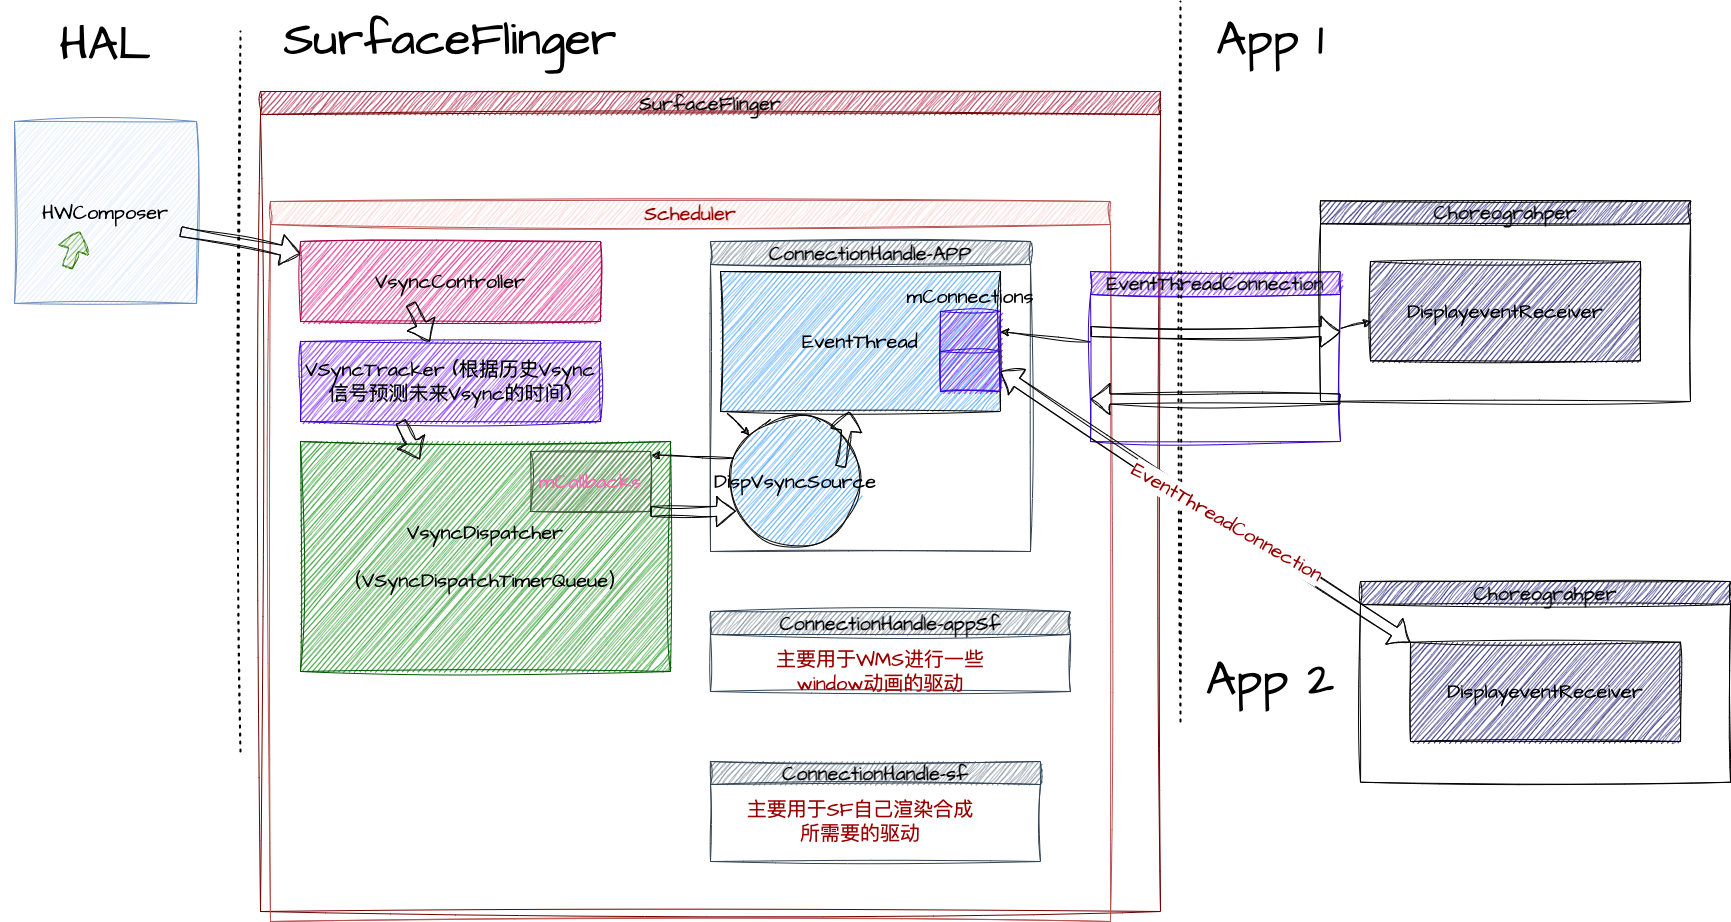

The diagram above was exported from draw.io. Its source (the exported page's mxGraphModel, read from the mxfile embedded in the PNG):
<mxGraphModel dx="1245" dy="2674" grid="1" gridSize="10" guides="1" tooltips="1" connect="1" arrows="1" fold="1" page="1" pageScale="1" pageWidth="1920" pageHeight="1200" background="#FFFFFF" math="0" shadow="0">
  <root>
    <mxCell id="0" />
    <mxCell id="1" parent="0" />
    <mxCell id="71" value="SurfaceFlinger" style="swimlane;whiteSpace=wrap;html=1;sketch=1;hachureGap=4;jiggle=2;curveFitting=1;fontFamily=Architects Daughter;fontSource=https%3A%2F%2Ffonts.googleapis.com%2Fcss%3Ffamily%3DArchitects%2BDaughter;fontSize=20;fontColor=#000000;fillColor=#a20025;strokeColor=#6F0000;" parent="1" vertex="1">
      <mxGeometry x="320" y="10" width="900" height="820" as="geometry" />
    </mxCell>
    <mxCell id="75" value="&lt;font&gt;Scheduler&lt;/font&gt;" style="swimlane;whiteSpace=wrap;html=1;labelBackgroundColor=none;sketch=1;hachureGap=4;jiggle=2;curveFitting=1;fontFamily=Architects Daughter;fontSource=https%3A%2F%2Ffonts.googleapis.com%2Fcss%3Ffamily%3DArchitects%2BDaughter;fontSize=20;fillColor=#f8cecc;strokeColor=#b85450;fontColor=#990000;" parent="71" vertex="1">
      <mxGeometry x="10" y="110" width="840" height="720" as="geometry" />
    </mxCell>
    <mxCell id="113" value="VSyncTracker (根据历史Vsync信号预测未来Vsync的时间)" style="rounded=0;whiteSpace=wrap;sketch=1;hachureGap=4;jiggle=2;curveFitting=1;fontFamily=Architects Daughter;fontSource=https%3A%2F%2Ffonts.googleapis.com%2Fcss%3Ffamily%3DArchitects%2BDaughter;fontSize=20;fontColor=#000000;fillColor=#6a00ff;strokeColor=#3700CC;" parent="75" vertex="1">
      <mxGeometry x="30" y="140" width="300" height="80" as="geometry" />
    </mxCell>
    <mxCell id="117" value="VsyncController" style="rounded=0;whiteSpace=wrap;sketch=1;hachureGap=4;jiggle=2;curveFitting=1;fontFamily=Architects Daughter;fontSource=https%3A%2F%2Ffonts.googleapis.com%2Fcss%3Ffamily%3DArchitects%2BDaughter;fontSize=20;fontColor=#000000;fillColor=#d80073;strokeColor=#A50040;" parent="75" vertex="1">
      <mxGeometry x="30" y="40" width="300" height="80" as="geometry" />
    </mxCell>
    <mxCell id="118" value="VsyncDispatcher&#10;&#10;（VSyncDispatchTimerQueue）" style="rounded=0;whiteSpace=wrap;sketch=1;hachureGap=4;jiggle=2;curveFitting=1;fontFamily=Architects Daughter;fontSource=https%3A%2F%2Ffonts.googleapis.com%2Fcss%3Ffamily%3DArchitects%2BDaughter;fontSize=20;fontColor=#000000;fillColor=#008a00;strokeColor=#005700;" parent="75" vertex="1">
      <mxGeometry x="30" y="240" width="370" height="230" as="geometry" />
    </mxCell>
    <mxCell id="120" value="" style="shape=flexArrow;endArrow=classic;html=1;sketch=1;hachureGap=4;jiggle=2;curveFitting=1;fontFamily=Architects Daughter;fontSource=https%3A%2F%2Ffonts.googleapis.com%2Fcss%3Ffamily%3DArchitects%2BDaughter;fontSize=16;fontColor=#000000;strokeColor=#000000;" parent="75" target="113" edge="1">
      <mxGeometry width="50" height="50" relative="1" as="geometry">
        <mxPoint x="140" y="102.22" as="sourcePoint" />
        <mxPoint x="260" y="119.99777777777783" as="targetPoint" />
      </mxGeometry>
    </mxCell>
    <mxCell id="121" value="" style="shape=flexArrow;endArrow=classic;html=1;sketch=1;hachureGap=4;jiggle=2;curveFitting=1;fontFamily=Architects Daughter;fontSource=https%3A%2F%2Ffonts.googleapis.com%2Fcss%3Ffamily%3DArchitects%2BDaughter;fontSize=16;fontColor=#000000;strokeColor=#000000;" parent="75" edge="1">
      <mxGeometry width="50" height="50" relative="1" as="geometry">
        <mxPoint x="130" y="220.00000000000023" as="sourcePoint" />
        <mxPoint x="149.42915916688094" y="257.78" as="targetPoint" />
      </mxGeometry>
    </mxCell>
    <mxCell id="122" value="mCallbacks" style="rounded=0;whiteSpace=wrap;html=1;sketch=1;hachureGap=4;jiggle=2;curveFitting=1;fontFamily=Architects Daughter;fontSource=https%3A%2F%2Ffonts.googleapis.com%2Fcss%3Ffamily%3DArchitects%2BDaughter;fontSize=20;fontColor=#FF66B3;fillColor=#6d8764;strokeColor=#3A5431;" parent="75" vertex="1">
      <mxGeometry x="260" y="250" width="120" height="60" as="geometry" />
    </mxCell>
    <mxCell id="124" value="&lt;font color=&quot;#000000&quot;&gt;ConnectionHandle-APP&lt;/font&gt;" style="swimlane;whiteSpace=wrap;html=1;sketch=1;hachureGap=4;jiggle=2;curveFitting=1;fontFamily=Architects Daughter;fontSource=https%3A%2F%2Ffonts.googleapis.com%2Fcss%3Ffamily%3DArchitects%2BDaughter;fontSize=20;fontColor=#ffffff;fillColor=#647687;strokeColor=#314354;" parent="75" vertex="1">
      <mxGeometry x="440" y="40" width="320" height="310" as="geometry" />
    </mxCell>
    <mxCell id="126" value="DispVsyncSource" style="ellipse;whiteSpace=wrap;html=1;aspect=fixed;sketch=1;hachureGap=4;jiggle=2;curveFitting=1;fontFamily=Architects Daughter;fontSource=https%3A%2F%2Ffonts.googleapis.com%2Fcss%3Ffamily%3DArchitects%2BDaughter;fontSize=20;fontColor=#000000;fillColor=#3399FF;" parent="124" vertex="1">
      <mxGeometry x="20" y="175" width="130" height="130" as="geometry" />
    </mxCell>
    <mxCell id="127" value="EventThread" style="rounded=0;whiteSpace=wrap;html=1;sketch=1;hachureGap=4;jiggle=2;curveFitting=1;fontFamily=Architects Daughter;fontSource=https%3A%2F%2Ffonts.googleapis.com%2Fcss%3Ffamily%3DArchitects%2BDaughter;fontSize=20;fontColor=#000000;fillColor=#3399FF;" parent="124" vertex="1">
      <mxGeometry x="10" y="30" width="280" height="140" as="geometry" />
    </mxCell>
    <mxCell id="131" style="edgeStyle=none;sketch=1;hachureGap=4;jiggle=2;curveFitting=1;html=1;strokeColor=#000000;fontFamily=Architects Daughter;fontSource=https%3A%2F%2Ffonts.googleapis.com%2Fcss%3Ffamily%3DArchitects%2BDaughter;fontSize=16;fontColor=#000000;exitX=0.024;exitY=1.014;exitDx=0;exitDy=0;exitPerimeter=0;" parent="124" source="127" target="126" edge="1">
      <mxGeometry relative="1" as="geometry">
        <mxPoint x="33.25" y="221.47000000000025" as="sourcePoint" />
        <mxPoint x="-48.9200000000003" y="223.30000000000018" as="targetPoint" />
      </mxGeometry>
    </mxCell>
    <mxCell id="130" value="" style="shape=flexArrow;endArrow=classic;html=1;sketch=1;hachureGap=4;jiggle=2;curveFitting=1;fontFamily=Architects Daughter;fontSource=https%3A%2F%2Ffonts.googleapis.com%2Fcss%3Ffamily%3DArchitects%2BDaughter;fontSize=16;fontColor=#000000;strokeColor=#000000;exitX=1;exitY=1;exitDx=0;exitDy=0;" parent="124" target="127" edge="1">
      <mxGeometry width="50" height="50" relative="1" as="geometry">
        <mxPoint x="130" y="225.23000000000002" as="sourcePoint" />
        <mxPoint x="215.46000000000004" y="220" as="targetPoint" />
      </mxGeometry>
    </mxCell>
    <mxCell id="192" value="" style="shape=table;startSize=0;container=1;collapsible=0;childLayout=tableLayout;sketch=1;hachureGap=4;jiggle=2;fillStyle=auto;curveFitting=1;fontFamily=Architects Daughter;fontSource=https%3A%2F%2Ffonts.googleapis.com%2Fcss%3Ffamily%3DArchitects%2BDaughter;fontSize=20;fontColor=#ffffff;html=0;fillColor=#6a00ff;strokeColor=#3700CC;" vertex="1" parent="124">
      <mxGeometry x="230" y="70" width="60" height="80" as="geometry" />
    </mxCell>
    <mxCell id="193" value="" style="shape=tableRow;horizontal=0;startSize=0;swimlaneHead=0;swimlaneBody=0;top=0;left=0;bottom=0;right=0;collapsible=0;dropTarget=0;fillColor=none;points=[[0,0.5],[1,0.5]];portConstraint=eastwest;sketch=1;hachureGap=4;jiggle=2;fillStyle=auto;curveFitting=1;fontFamily=Architects Daughter;fontSource=https%3A%2F%2Ffonts.googleapis.com%2Fcss%3Ffamily%3DArchitects%2BDaughter;fontSize=20;fontColor=#000000;html=0;" vertex="1" parent="192">
      <mxGeometry width="60" height="40" as="geometry" />
    </mxCell>
    <mxCell id="194" value="" style="shape=partialRectangle;html=1;whiteSpace=wrap;connectable=0;overflow=hidden;fillColor=none;top=0;left=0;bottom=0;right=0;pointerEvents=1;sketch=1;hachureGap=4;jiggle=2;fillStyle=auto;curveFitting=1;fontFamily=Architects Daughter;fontSource=https%3A%2F%2Ffonts.googleapis.com%2Fcss%3Ffamily%3DArchitects%2BDaughter;fontSize=20;fontColor=#000000;" vertex="1" parent="193">
      <mxGeometry width="60" height="40" as="geometry">
        <mxRectangle width="60" height="40" as="alternateBounds" />
      </mxGeometry>
    </mxCell>
    <mxCell id="195" value="" style="shape=tableRow;horizontal=0;startSize=0;swimlaneHead=0;swimlaneBody=0;top=0;left=0;bottom=0;right=0;collapsible=0;dropTarget=0;fillColor=none;points=[[0,0.5],[1,0.5]];portConstraint=eastwest;sketch=1;hachureGap=4;jiggle=2;fillStyle=auto;curveFitting=1;fontFamily=Architects Daughter;fontSource=https%3A%2F%2Ffonts.googleapis.com%2Fcss%3Ffamily%3DArchitects%2BDaughter;fontSize=20;fontColor=#000000;html=0;" vertex="1" parent="192">
      <mxGeometry y="40" width="60" height="40" as="geometry" />
    </mxCell>
    <mxCell id="196" value="" style="shape=partialRectangle;html=1;whiteSpace=wrap;connectable=0;overflow=hidden;fillColor=none;top=0;left=0;bottom=0;right=0;pointerEvents=1;sketch=1;hachureGap=4;jiggle=2;fillStyle=auto;curveFitting=1;fontFamily=Architects Daughter;fontSource=https%3A%2F%2Ffonts.googleapis.com%2Fcss%3Ffamily%3DArchitects%2BDaughter;fontSize=20;fontColor=#000000;" vertex="1" parent="195">
      <mxGeometry width="60" height="40" as="geometry">
        <mxRectangle width="60" height="40" as="alternateBounds" />
      </mxGeometry>
    </mxCell>
    <mxCell id="197" value="mConnections" style="text;html=1;strokeColor=none;fillColor=none;align=center;verticalAlign=middle;whiteSpace=wrap;rounded=0;sketch=1;hachureGap=4;jiggle=2;fillStyle=auto;curveFitting=1;fontFamily=Architects Daughter;fontSource=https%3A%2F%2Ffonts.googleapis.com%2Fcss%3Ffamily%3DArchitects%2BDaughter;fontSize=20;fontColor=#000000;" vertex="1" parent="124">
      <mxGeometry x="230" y="40" width="60" height="30" as="geometry" />
    </mxCell>
    <mxCell id="125" value="&lt;font color=&quot;#000000&quot;&gt;ConnectionHandle-appSf&lt;/font&gt;" style="swimlane;whiteSpace=wrap;html=1;sketch=1;hachureGap=4;jiggle=2;curveFitting=1;fontFamily=Architects Daughter;fontSource=https%3A%2F%2Ffonts.googleapis.com%2Fcss%3Ffamily%3DArchitects%2BDaughter;fontSize=20;fontColor=#ffffff;fillColor=#647687;strokeColor=#314354;" parent="75" vertex="1">
      <mxGeometry x="440" y="410" width="360" height="80" as="geometry" />
    </mxCell>
    <mxCell id="136" value="&lt;font color=&quot;#990000&quot;&gt;主要用于WMS进行一些window动画的驱动&lt;/font&gt;" style="text;html=1;strokeColor=none;fillColor=none;align=center;verticalAlign=middle;whiteSpace=wrap;rounded=0;sketch=1;hachureGap=4;jiggle=2;curveFitting=1;fontFamily=Architects Daughter;fontSource=https%3A%2F%2Ffonts.googleapis.com%2Fcss%3Ffamily%3DArchitects%2BDaughter;fontSize=20;fontColor=#000000;" parent="125" vertex="1">
      <mxGeometry x="50" y="50" width="240" height="20" as="geometry" />
    </mxCell>
    <mxCell id="128" style="edgeStyle=none;sketch=1;hachureGap=4;jiggle=2;curveFitting=1;html=1;entryX=1.009;entryY=0.055;entryDx=0;entryDy=0;strokeColor=#000000;fontFamily=Architects Daughter;fontSource=https%3A%2F%2Ffonts.googleapis.com%2Fcss%3Ffamily%3DArchitects%2BDaughter;fontSize=16;fontColor=#000000;exitX=0.025;exitY=0.319;exitDx=0;exitDy=0;exitPerimeter=0;entryPerimeter=0;" parent="75" source="126" target="122" edge="1">
      <mxGeometry relative="1" as="geometry" />
    </mxCell>
    <mxCell id="129" value="" style="shape=flexArrow;endArrow=classic;html=1;sketch=1;hachureGap=4;jiggle=2;curveFitting=1;fontFamily=Architects Daughter;fontSource=https%3A%2F%2Ffonts.googleapis.com%2Fcss%3Ffamily%3DArchitects%2BDaughter;fontSize=16;fontColor=#000000;strokeColor=#000000;entryX=0.042;entryY=0.729;entryDx=0;entryDy=0;entryPerimeter=0;exitX=1;exitY=1;exitDx=0;exitDy=0;" parent="75" source="122" target="126" edge="1">
      <mxGeometry width="50" height="50" relative="1" as="geometry">
        <mxPoint x="380" y="300" as="sourcePoint" />
        <mxPoint x="399.4291591668807" y="337.7800000000002" as="targetPoint" />
      </mxGeometry>
    </mxCell>
    <mxCell id="135" value="&lt;font color=&quot;#000000&quot;&gt;ConnectionHandle-sf&lt;/font&gt;" style="swimlane;whiteSpace=wrap;html=1;sketch=1;hachureGap=4;jiggle=2;curveFitting=1;fontFamily=Architects Daughter;fontSource=https%3A%2F%2Ffonts.googleapis.com%2Fcss%3Ffamily%3DArchitects%2BDaughter;fontSize=20;fontColor=#ffffff;fillColor=#647687;strokeColor=#314354;" parent="75" vertex="1">
      <mxGeometry x="440" y="560" width="330" height="100" as="geometry" />
    </mxCell>
    <mxCell id="139" value="&lt;font color=&quot;#990000&quot;&gt;主要用于SF自己渲染合成所需要的驱动&lt;/font&gt;" style="text;html=1;strokeColor=none;fillColor=none;align=center;verticalAlign=middle;whiteSpace=wrap;rounded=0;sketch=1;hachureGap=4;jiggle=2;curveFitting=1;fontFamily=Architects Daughter;fontSource=https%3A%2F%2Ffonts.googleapis.com%2Fcss%3Ffamily%3DArchitects%2BDaughter;fontSize=20;fontColor=#000000;" parent="135" vertex="1">
      <mxGeometry x="30" y="50" width="240" height="20" as="geometry" />
    </mxCell>
    <mxCell id="150" style="edgeStyle=none;sketch=1;hachureGap=4;jiggle=2;curveFitting=1;html=1;fontFamily=Architects Daughter;fontSource=https%3A%2F%2Ffonts.googleapis.com%2Fcss%3Ffamily%3DArchitects%2BDaughter;fontSize=16;fontColor=#000000;strokeColor=#000000;entryX=1;entryY=0.5;entryDx=0;entryDy=0;" edge="1" parent="71" source="148" target="193">
      <mxGeometry relative="1" as="geometry" />
    </mxCell>
    <mxCell id="148" value="EventThreadConnection" style="swimlane;whiteSpace=wrap;sketch=1;hachureGap=4;jiggle=2;fillStyle=auto;curveFitting=1;fontFamily=Architects Daughter;fontSource=https%3A%2F%2Ffonts.googleapis.com%2Fcss%3Ffamily%3DArchitects%2BDaughter;fontSize=20;fillColor=#6a00ff;fontColor=#000000;strokeColor=#3700CC;" vertex="1" parent="71">
      <mxGeometry x="830" y="180" width="250" height="170" as="geometry" />
    </mxCell>
    <mxCell id="177" value="" style="shape=flexArrow;endArrow=classic;html=1;labelBackgroundColor=none;sketch=1;hachureGap=4;jiggle=2;curveFitting=1;strokeColor=#000000;fontFamily=Architects Daughter;fontSource=https%3A%2F%2Ffonts.googleapis.com%2Fcss%3Ffamily%3DArchitects%2BDaughter;fontSize=16;fontColor=#000000;" edge="1" parent="148">
      <mxGeometry width="50" height="50" relative="1" as="geometry">
        <mxPoint y="60" as="sourcePoint" />
        <mxPoint x="250" y="60" as="targetPoint" />
      </mxGeometry>
    </mxCell>
    <mxCell id="178" value="" style="shape=flexArrow;endArrow=classic;html=1;labelBackgroundColor=none;sketch=1;hachureGap=4;jiggle=2;curveFitting=1;strokeColor=#000000;fontFamily=Architects Daughter;fontSource=https%3A%2F%2Ffonts.googleapis.com%2Fcss%3Ffamily%3DArchitects%2BDaughter;fontSize=16;fontColor=#000000;entryX=0;entryY=0.75;entryDx=0;entryDy=0;exitX=1;exitY=0.75;exitDx=0;exitDy=0;" edge="1" parent="71" source="148" target="148">
      <mxGeometry width="50" height="50" relative="1" as="geometry">
        <mxPoint x="840" y="250" as="sourcePoint" />
        <mxPoint x="1090" y="250" as="targetPoint" />
      </mxGeometry>
    </mxCell>
    <mxCell id="79" value="" style="edgeStyle=none;sketch=1;hachureGap=4;jiggle=2;curveFitting=1;html=1;fontFamily=Architects Daughter;fontSource=https%3A%2F%2Ffonts.googleapis.com%2Fcss%3Ffamily%3DArchitects%2BDaughter;fontSize=16;fontColor=#000000;" parent="1" edge="1">
      <mxGeometry relative="1" as="geometry">
        <mxPoint x="145.13513513513544" y="100" as="sourcePoint" />
      </mxGeometry>
    </mxCell>
    <mxCell id="80" value="" style="edgeStyle=none;sketch=1;hachureGap=4;jiggle=2;curveFitting=1;html=1;fontFamily=Architects Daughter;fontSource=https%3A%2F%2Ffonts.googleapis.com%2Fcss%3Ffamily%3DArchitects%2BDaughter;fontSize=16;fontColor=#000000;" parent="1" edge="1">
      <mxGeometry relative="1" as="geometry">
        <mxPoint x="145.13513513513544" y="100" as="sourcePoint" />
      </mxGeometry>
    </mxCell>
    <mxCell id="82" value="" style="edgeStyle=none;sketch=1;hachureGap=4;jiggle=2;curveFitting=1;html=1;fontFamily=Architects Daughter;fontSource=https%3A%2F%2Ffonts.googleapis.com%2Fcss%3Ffamily%3DArchitects%2BDaughter;fontSize=16;fontColor=#000000;" parent="1" edge="1">
      <mxGeometry relative="1" as="geometry">
        <mxPoint x="163.71428571428623" y="185" as="sourcePoint" />
      </mxGeometry>
    </mxCell>
    <mxCell id="84" value="" style="edgeStyle=none;sketch=1;hachureGap=4;jiggle=2;curveFitting=1;html=1;fontFamily=Architects Daughter;fontSource=https%3A%2F%2Ffonts.googleapis.com%2Fcss%3Ffamily%3DArchitects%2BDaughter;fontSize=16;fontColor=#000000;" parent="1" edge="1">
      <mxGeometry relative="1" as="geometry">
        <mxPoint x="150" y="270" as="sourcePoint" />
      </mxGeometry>
    </mxCell>
    <mxCell id="86" value="" style="edgeStyle=none;sketch=1;hachureGap=4;jiggle=2;curveFitting=1;html=1;fontFamily=Architects Daughter;fontSource=https%3A%2F%2Ffonts.googleapis.com%2Fcss%3Ffamily%3DArchitects%2BDaughter;fontSize=16;fontColor=#000000;" parent="1" edge="1">
      <mxGeometry relative="1" as="geometry">
        <mxPoint x="150" y="365" as="sourcePoint" />
      </mxGeometry>
    </mxCell>
    <mxCell id="89" value="" style="shape=flexArrow;endArrow=classic;html=1;sketch=1;hachureGap=4;jiggle=2;curveFitting=1;fontFamily=Architects Daughter;fontSource=https%3A%2F%2Ffonts.googleapis.com%2Fcss%3Ffamily%3DArchitects%2BDaughter;fontSize=16;fontColor=#000000;fillColor=#60a917;strokeColor=#2D7600;exitX=0.346;exitY=1.024;exitDx=0;exitDy=0;exitPerimeter=0;entryX=0.4;entryY=0.02;entryDx=0;entryDy=0;entryPerimeter=0;" parent="1" edge="1">
      <mxGeometry width="50" height="50" relative="1" as="geometry">
        <mxPoint x="126.88000000000011" y="186.32000000000016" as="sourcePoint" />
        <mxPoint x="139.32999999999993" y="150" as="targetPoint" />
      </mxGeometry>
    </mxCell>
    <mxCell id="103" value="HAL" style="text;html=1;strokeColor=none;fillColor=none;align=center;verticalAlign=middle;whiteSpace=wrap;rounded=0;sketch=1;hachureGap=4;jiggle=2;curveFitting=1;fontFamily=Architects Daughter;fontSource=https%3A%2F%2Ffonts.googleapis.com%2Fcss%3Ffamily%3DArchitects%2BDaughter;fontSize=47;fontColor=#000000;" parent="1" vertex="1">
      <mxGeometry x="60" y="-70" width="210" height="70" as="geometry" />
    </mxCell>
    <mxCell id="107" value="HWComposer" style="whiteSpace=wrap;html=1;aspect=fixed;sketch=1;hachureGap=4;jiggle=2;curveFitting=1;fontFamily=Architects Daughter;fontSource=https%3A%2F%2Ffonts.googleapis.com%2Fcss%3Ffamily%3DArchitects%2BDaughter;fontSize=20;fillColor=#dae8fc;strokeColor=#6c8ebf;fontColor=#000000;" parent="1" vertex="1">
      <mxGeometry x="74" y="40" width="182" height="182" as="geometry" />
    </mxCell>
    <mxCell id="99" value="" style="endArrow=none;dashed=1;dashPattern=1 3;strokeWidth=2;sketch=1;hachureGap=4;jiggle=2;curveFitting=1;fontFamily=Architects Daughter;fontSource=https%3A%2F%2Ffonts.googleapis.com%2Fcss%3Ffamily%3DArchitects%2BDaughter;fontSize=16;fontColor=#000000;labelBackgroundColor=none;strokeColor=#000000;" parent="1" edge="1">
      <mxGeometry width="50" height="50" relative="1" as="geometry">
        <mxPoint x="300" y="670" as="sourcePoint" />
        <mxPoint x="300" y="-50" as="targetPoint" />
      </mxGeometry>
    </mxCell>
    <mxCell id="108" value="SurfaceFlinger" style="text;html=1;strokeColor=none;fillColor=none;align=center;verticalAlign=middle;whiteSpace=wrap;rounded=0;sketch=1;hachureGap=4;jiggle=2;curveFitting=1;fontFamily=Architects Daughter;fontSource=https%3A%2F%2Ffonts.googleapis.com%2Fcss%3Ffamily%3DArchitects%2BDaughter;fontSize=47;fontColor=#000000;" parent="1" vertex="1">
      <mxGeometry x="330" y="-80" width="360" height="80" as="geometry" />
    </mxCell>
    <mxCell id="109" value="" style="endArrow=none;dashed=1;dashPattern=1 3;strokeWidth=2;sketch=1;hachureGap=4;jiggle=2;curveFitting=1;fontFamily=Architects Daughter;fontSource=https%3A%2F%2Ffonts.googleapis.com%2Fcss%3Ffamily%3DArchitects%2BDaughter;fontSize=16;fontColor=#000000;labelBackgroundColor=none;strokeColor=#000000;" parent="1" edge="1">
      <mxGeometry width="50" height="50" relative="1" as="geometry">
        <mxPoint x="1240" y="640" as="sourcePoint" />
        <mxPoint x="1240" y="-80" as="targetPoint" />
      </mxGeometry>
    </mxCell>
    <mxCell id="110" value="App 1" style="text;html=1;strokeColor=none;fillColor=none;align=center;verticalAlign=middle;whiteSpace=wrap;rounded=0;sketch=1;hachureGap=4;jiggle=2;curveFitting=1;fontFamily=Architects Daughter;fontSource=https%3A%2F%2Ffonts.googleapis.com%2Fcss%3Ffamily%3DArchitects%2BDaughter;fontSize=47;fontColor=#000000;" parent="1" vertex="1">
      <mxGeometry x="1150" y="-80" width="360" height="80" as="geometry" />
    </mxCell>
    <mxCell id="119" value="" style="shape=flexArrow;endArrow=classic;html=1;sketch=1;hachureGap=4;jiggle=2;curveFitting=1;fontFamily=Architects Daughter;fontSource=https%3A%2F%2Ffonts.googleapis.com%2Fcss%3Ffamily%3DArchitects%2BDaughter;fontSize=16;fontColor=#000000;strokeColor=#000000;" parent="1" target="117" edge="1">
      <mxGeometry width="50" height="50" relative="1" as="geometry">
        <mxPoint x="240" y="150" as="sourcePoint" />
        <mxPoint x="290" y="100" as="targetPoint" />
      </mxGeometry>
    </mxCell>
    <mxCell id="133" value="Choreograhper" style="swimlane;whiteSpace=wrap;html=1;sketch=1;hachureGap=4;jiggle=2;curveFitting=1;fontFamily=Architects Daughter;fontSource=https%3A%2F%2Ffonts.googleapis.com%2Fcss%3Ffamily%3DArchitects%2BDaughter;fontSize=20;fontColor=#000000;fillColor=#000066;" parent="1" vertex="1">
      <mxGeometry x="1380" y="119.28" width="370" height="200.72" as="geometry" />
    </mxCell>
    <mxCell id="134" value="DisplayeventReceiver" style="rounded=0;whiteSpace=wrap;html=1;sketch=1;hachureGap=4;jiggle=2;curveFitting=1;fontFamily=Architects Daughter;fontSource=https%3A%2F%2Ffonts.googleapis.com%2Fcss%3Ffamily%3DArchitects%2BDaughter;fontSize=20;fontColor=#000000;fillColor=#000066;" parent="133" vertex="1">
      <mxGeometry x="50" y="60.72" width="270" height="99.28" as="geometry" />
    </mxCell>
    <mxCell id="140" value="Choreograhper" style="swimlane;whiteSpace=wrap;html=1;sketch=1;hachureGap=4;jiggle=2;curveFitting=1;fontFamily=Architects Daughter;fontSource=https%3A%2F%2Ffonts.googleapis.com%2Fcss%3Ffamily%3DArchitects%2BDaughter;fontSize=20;fontColor=#000000;fillColor=#000066;" parent="1" vertex="1">
      <mxGeometry x="1420" y="500" width="370" height="200.72" as="geometry" />
    </mxCell>
    <mxCell id="141" value="DisplayeventReceiver" style="rounded=0;whiteSpace=wrap;html=1;sketch=1;hachureGap=4;jiggle=2;curveFitting=1;fontFamily=Architects Daughter;fontSource=https%3A%2F%2Ffonts.googleapis.com%2Fcss%3Ffamily%3DArchitects%2BDaughter;fontSize=20;fontColor=#000000;fillColor=#000066;" parent="140" vertex="1">
      <mxGeometry x="50" y="60.72" width="270" height="99.28" as="geometry" />
    </mxCell>
    <mxCell id="142" value="App 2" style="text;html=1;strokeColor=none;fillColor=none;align=center;verticalAlign=middle;whiteSpace=wrap;rounded=0;sketch=1;hachureGap=4;jiggle=2;curveFitting=1;fontFamily=Architects Daughter;fontSource=https%3A%2F%2Ffonts.googleapis.com%2Fcss%3Ffamily%3DArchitects%2BDaughter;fontSize=47;fontColor=#000000;" parent="1" vertex="1">
      <mxGeometry x="1150" y="560" width="360" height="80" as="geometry" />
    </mxCell>
    <mxCell id="145" value="" style="shape=flexArrow;endArrow=classic;startArrow=classic;html=1;sketch=1;hachureGap=4;jiggle=2;curveFitting=1;strokeColor=#000000;fontFamily=Architects Daughter;fontSource=https%3A%2F%2Ffonts.googleapis.com%2Fcss%3Ffamily%3DArchitects%2BDaughter;fontSize=16;fontColor=#990000;exitX=0;exitY=0;exitDx=0;exitDy=0;entryX=1;entryY=0.5;entryDx=0;entryDy=0;" parent="1" source="141" target="195" edge="1">
      <mxGeometry width="100" height="100" relative="1" as="geometry">
        <mxPoint x="1268.02" y="447.47000000000014" as="sourcePoint" />
        <mxPoint x="1229.9993027969285" y="430.00450733822726" as="targetPoint" />
      </mxGeometry>
    </mxCell>
    <mxCell id="146" value="EventThreadConnection" style="edgeLabel;html=1;align=center;verticalAlign=middle;resizable=0;points=[];fontSize=20;fontFamily=Architects Daughter;fontColor=#990000;rotation=30;" parent="145" vertex="1" connectable="0">
      <mxGeometry x="-0.1025" relative="1" as="geometry">
        <mxPoint as="offset" />
      </mxGeometry>
    </mxCell>
    <mxCell id="151" style="edgeStyle=none;sketch=1;hachureGap=4;jiggle=2;curveFitting=1;html=1;entryX=0.004;entryY=0.604;entryDx=0;entryDy=0;entryPerimeter=0;fontFamily=Architects Daughter;fontSource=https%3A%2F%2Ffonts.googleapis.com%2Fcss%3Ffamily%3DArchitects%2BDaughter;fontSize=16;fontColor=#000000;labelBackgroundColor=none;strokeColor=#000000;" edge="1" parent="1" source="148" target="134">
      <mxGeometry relative="1" as="geometry" />
    </mxCell>
  </root>
</mxGraphModel>